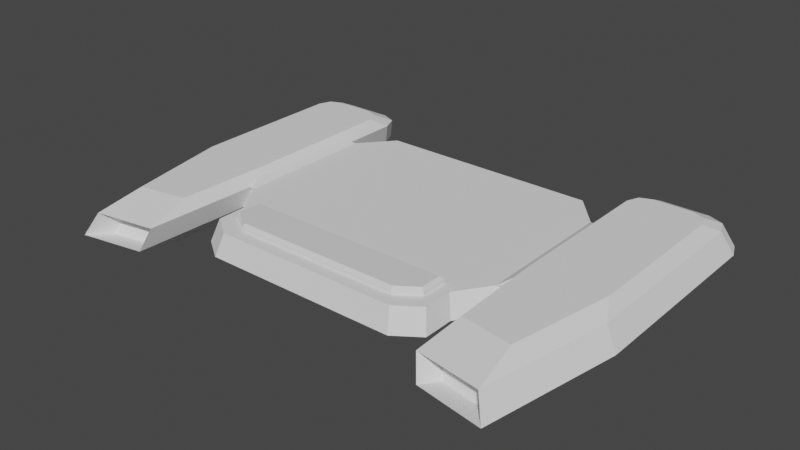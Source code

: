 # Source: boss1.blend  (saved by Blender 3.0.42; exported with 4.5.12 LTS)
import bpy
from mathutils import Matrix  # noqa: F401  (used for matrix-valued properties, if any)

bpy.ops.wm.read_factory_settings(use_empty=True)
scene = bpy.context.scene
scene.name = 'Scene'

# ---- collections
col_collection = bpy.data.collections.new('Collection'); scene.collection.children.link(col_collection)

# ---- materials (node trees are filled in below, after node groups)
mat_ship = bpy.data.materials.new('ship')
mat_cannon = bpy.data.materials.new('cannon')
mat_laser = bpy.data.materials.new('laser')
mat_glass = bpy.data.materials.new('Glass')
mat_glass.use_transparent_shadow = False

# ---- material node trees
mat_glass.use_nodes = True; mat_glass.node_tree.nodes.clear()
_N = mat_glass.node_tree.nodes; _L = mat_glass.node_tree.links
n0 = _N.new('ShaderNodeBsdfPrincipled'); n0.name = 'Principled BSDF'; n0.location = (10, 300)
n0.distribution = 'GGX'
n0.subsurface_method = 'BURLEY'
n0.inputs[2].default_value = 0.0
n0.inputs[3].default_value = 1.45
n0.inputs[27].default_value = (0.0, 0.0, 0.0, 1.0)
n0.inputs[28].default_value = 1.0
n1 = _N.new('ShaderNodeOutputMaterial'); n1.name = 'Material Output'; n1.location = (300, 300)
_L.new(n0.outputs[0], n1.inputs[0])
n1.is_active_output = True

# ---- world
world_world = bpy.data.worlds.new('World'); scene.world = world_world
world_world.use_nodes = True; world_world.node_tree.nodes.clear()
_N = world_world.node_tree.nodes; _L = world_world.node_tree.links
n0 = _N.new('ShaderNodeOutputWorld'); n0.name = 'World Output'; n0.location = (300, 300)
n1 = _N.new('ShaderNodeBackground'); n1.name = 'Background'; n1.location = (10, 300)
n1.inputs[0].default_value = (0.05088, 0.05088, 0.05088, 1.0)
_L.new(n1.outputs[0], n0.inputs[0])
n0.is_active_output = True
world_world.color = (0.05088, 0.05088, 0.05088)
world_world.use_sun_shadow = False
world_world.sun_shadow_jitter_overblur = 0.0

# ---- meshes
me_plane = bpy.data.meshes.new('Plane')
me_plane.from_pydata([(1.071, 1.35, -0.1), (1.134, -0.6656, -0.1), (1.442, -1.441, -0.1), (2.048, -1.547, -0.1), (2.28, -0.2876, -0.1), (0.9072, -1.107, -0.1), (-1.071, 1.35, -0.1), (-1.134, -0.6656, -0.1), (-1.442, -1.441, -0.1), (-2.028, -1.547, -0.1), (-2.28, -0.2876, -0.1), (-0.9072, -1.107, -0.1), (1.134, -0.9491, -0.1), (-1.134, -0.9491, -0.1), (1.08, -0.8836, 0.1), (0.864, -1.034, 0.1), (1.08, -0.6136, 0.1), (1.373, -1.359, 0.1), (1.952, -1.453, 0.1), (2.171, -0.2536, 0.1), (1.02, 1.306, 0.1), (-0.864, -1.034, 0.1), (-1.08, -0.8836, 0.1), (-1.08, -0.6136, 0.1), (-1.373, -1.359, 0.1), (-1.931, -1.453, 0.1), (-2.171, -0.2536, 0.1), (-1.02, 1.306, 0.1), (2.07, 1.791, -0.1), (2.28, 1.581, -0.1), (2.218, 1.73, -0.1), (1.398, 1.581, -0.1), (1.608, 1.791, -0.1), (1.459, 1.73, -0.1), (-2.28, 1.581, -0.1), (-2.07, 1.791, -0.1), (-2.218, 1.73, -0.1), (-1.608, 1.791, -0.1), (-1.398, 1.581, -0.1), (-1.459, 1.73, -0.1), (2.171, 1.526, 0.1), (1.971, 1.726, 0.1), (2.113, 1.668, 0.1), (1.531, 1.726, 0.1), (1.331, 1.526, 0.1), (1.39, 1.668, 0.1), (-1.971, 1.726, 0.1), (-2.171, 1.526, 0.1), (-2.113, 1.668, 0.1), (-1.331, 1.526, 0.1), (-1.531, 1.726, 0.1), (-1.39, 1.668, 0.1), (1.404, -0.06713, 0.2), (1.438, -0.9514, 0.2), (1.901, -1.027, 0.2), (2.076, -0.06713, 0.2), (-1.404, -0.06713, 0.2), (-1.438, -0.9514, 0.2), (-1.884, -1.027, 0.2), (-2.076, -0.06713, 0.2), (1.916, 1.517, 0.2), (2.029, 1.47, 0.2), (2.076, 1.357, 0.2), (1.404, 1.357, 0.2), (1.451, 1.47, 0.2), (1.564, 1.517, 0.2), (-2.029, 1.47, 0.2), (-1.916, 1.517, 0.2), (-2.076, 1.357, 0.2), (-1.451, 1.47, 0.2), (-1.404, 1.357, 0.2), (-1.564, 1.517, 0.2), (1.404, 0.8929, 0.2), (-1.404, 0.8929, 0.2), (1.474, -0.09164, -0.2), (1.51, -1.014, -0.2), (1.995, -1.099, -0.2), (2.18, -0.09164, -0.2), (-1.474, -0.09164, -0.2), (-1.509, -1.014, -0.2), (-1.978, -1.099, -0.2), (-2.18, -0.09164, -0.2), (2.131, 1.522, -0.2), (2.012, 1.572, -0.2), (2.18, 1.404, -0.2), (1.524, 1.522, -0.2), (1.474, 1.404, -0.2), (1.642, 1.572, -0.2), (-2.012, 1.572, -0.2), (-2.13, 1.522, -0.2), (-2.18, 1.404, -0.2), (-1.474, 1.404, -0.2), (-1.523, 1.522, -0.2), (-1.642, 1.572, -0.2), (-1.474, 0.9164, -0.2), (1.474, 0.9164, -0.2), (1.428, 0.9502, -0.1397), (1.348, 1.03, -0.1), (1.398, 1.022, -0.1), (1.348, -0.3593, -0.1), (1.428, -0.2099, -0.1397), (1.4, -0.3376, -0.1), (-1.348, 1.03, -0.1), (-1.428, 0.9501, -0.1397), (-1.398, 1.022, -0.1), (-1.428, -0.2098, -0.1397), (-1.348, -0.3593, -0.1), (-1.4, -0.3376, -0.1), (1.361, -0.1784, 0.1404), (1.281, -0.3253, 0.1), (1.333, -0.3036, 0.1), (1.281, 1.004, 0.1), (1.361, 0.9248, 0.1404), (1.331, 0.9964, 0.1), (-1.281, -0.3253, 0.1), (-1.361, -0.1782, 0.1404), (-1.333, -0.3036, 0.1), (-1.361, 0.9247, 0.1404), (-1.281, 1.004, 0.1), (-1.331, 0.9964, 0.1), (1.52, -1.256, -0.1392), (1.944, -1.33, -0.1392), (-1.518, -1.256, -0.1392), (-1.928, -1.33, -0.1392), (1.472, -1.199, 0.0007769), (1.877, -1.264, 0.0007769), (-1.47, -1.199, 0.0007769), (-1.86, -1.264, 0.0007769), (-1.374, -0.2979, -0.06389), (-1.389, -0.3032, -0.07218), (-1.341, -0.2786, 0.07218), (-1.332, -0.2762, 0.06389), (1.389, -0.3032, -0.07218), (1.374, -0.2979, -0.06389), (1.332, -0.2762, 0.06389), (1.341, -0.2786, 0.07218), (1.373, 0.9831, -0.06531), (1.388, 0.9889, -0.07189), (1.34, 0.9702, 0.07189), (1.33, 0.9661, 0.06531), (-1.388, 0.9889, -0.07189), (-1.373, 0.9831, -0.06531), (-1.33, 0.9661, 0.06531), (-1.34, 0.9702, 0.07189)], [], [(28, 32, 43, 41), (3, 4, 19, 18), (0, 6, 27, 20), (15, 14, 16, 109, 111, 20, 27, 118, 114, 23, 22, 21), (100, 96, 95, 74), (12, 1, 16, 14), (9, 8, 122, 123), (96, 98, 31, 86, 95), (7, 13, 22, 23), (10, 9, 25, 26), (34, 10, 26, 47), (5, 12, 14, 15), (37, 35, 46, 50), (111, 112, 113, 138, 139), (2, 101, 100, 74, 75), (103, 105, 78, 94), (11, 5, 15, 21), (117, 118, 142, 143, 119), (112, 108, 52, 72), (13, 11, 21, 22), (25, 9, 123, 127), (6, 102, 141, 142, 118, 27), (105, 107, 8, 79, 78), (28, 41, 42, 30), (30, 42, 40, 29), (31, 44, 45, 33), (33, 45, 43, 32), (46, 35, 36, 48), (48, 36, 34, 47), (49, 38, 39, 51), (51, 39, 37, 50), (4, 29, 40, 19), (17, 18, 54, 53), (25, 24, 57, 58), (5, 11, 13, 7, 106, 102, 6, 0, 97, 99, 1, 12), (114, 115, 116, 130, 131), (53, 54, 55, 62, 61, 60, 65, 64, 63, 72, 52), (56, 73, 70, 69, 71, 67, 66, 68, 59, 58, 57), (49, 51, 69, 70), (24, 116, 115, 56, 57), (26, 25, 58, 59), (46, 48, 66, 67), (19, 40, 62, 55), (18, 19, 55, 54), (47, 26, 59, 68), (50, 46, 67, 71), (45, 44, 63, 64), (42, 41, 60, 61), (51, 50, 71, 69), (108, 110, 17, 53, 52), (48, 47, 68, 66), (117, 119, 49, 70, 73), (115, 117, 73, 56), (43, 45, 64, 65), (44, 113, 112, 72, 63), (40, 42, 61, 62), (41, 43, 65, 60), (94, 78, 79, 80, 81, 90, 89, 88, 93, 92, 91), (74, 95, 86, 85, 87, 83, 82, 84, 77, 76, 75), (128, 106, 7, 23, 114, 131), (33, 32, 87, 85), (37, 39, 92, 93), (1, 99, 133, 134, 109, 16), (30, 29, 84, 82), (34, 36, 89, 90), (32, 28, 83, 87), (8, 9, 80, 79), (3, 2, 75, 76), (38, 104, 103, 94, 91), (9, 10, 81, 80), (29, 4, 77, 84), (4, 3, 76, 77), (108, 109, 134, 135, 110), (31, 33, 85, 86), (28, 30, 82, 83), (10, 34, 90, 81), (39, 38, 91, 92), (36, 35, 88, 89), (35, 37, 93, 88), (31, 98, 137, 138, 113, 44), (132, 101, 2, 17, 110, 135), (140, 104, 38, 49, 119, 143), (8, 107, 129, 130, 116, 24), (108, 112, 111, 109), (114, 118, 117, 115), (105, 103, 102, 106), (99, 97, 96, 100), (96, 97, 136, 137, 98), (123, 122, 126, 127), (120, 121, 125, 124), (2, 3, 121, 120), (3, 18, 125, 121), (24, 25, 127, 126), (8, 24, 126, 122), (17, 2, 120, 124), (18, 17, 124, 125), (130, 129, 128, 131), (105, 106, 128, 129, 107), (132, 135, 134, 133), (99, 100, 101, 132, 133), (138, 137, 136, 139), (136, 97, 0, 20, 111, 139), (140, 143, 142, 141), (102, 103, 104, 140, 141)])
me_plane.polygons.foreach_set('material_index', [1, 1, 0, 0, 1, 0, 1, 1, 0, 1, 1, 0, 1, 1, 1, 1, 0, 1, 1, 0, 1, 0, 1, 1, 1, 1, 1, 1, 1, 1, 1, 1, 1, 1, 0, 1, 1, 1, 1, 1, 1, 1, 1, 1, 1, 1, 1, 1, 1, 1, 1, 1, 1, 1, 1, 1, 1, 1, 1, 0, 1, 1, 0, 1, 1, 1, 1, 1, 1, 1, 1, 1, 1, 1, 1, 1, 1, 1, 1, 1, 1, 1, 1, 1, 1, 1, 1, 1, 2, 2, 1, 1, 1, 1, 1, 1, 0, 1, 0, 1, 0, 0, 0, 1])
_uv = me_plane.uv_layers.new(name='UVMap')
_uv.uv.foreach_set('vector', [0.0, 0.0, 0.0, 0.0, 0.0, 0.0, 0.0, 0.0, 0.0, 0.0, 0.0, 0.0, 0.0, 0.0, 0.0, 0.0, 0.0, 0.0, 0.0, 0.0, 0.0, 0.0, 0.0, 0.0, 0.0, 0.0, 0.0, 0.0, 0.0, 0.0, 0.0, 0.0, 0.0, 0.0, 0.0, 0.0, 0.0, 0.0, 0.0, 0.0, 0.0, 0.0, 0.0, 0.0, 0.0, 0.0, 0.0, 0.0, 0.0, 0.0, 0.0, 0.0, 0.0, 0.0, 0.0, 0.0, 0.0, 0.0, 0.0, 0.0, 0.0, 0.0, 0.0, 0.0, 0.0, 0.0, 0.0, 0.0, 0.0, 0.0, 0.0, 0.0, 0.0, 0.0, 0.0, 0.0, 0.0, 0.0, 0.0, 0.0, 0.0, 0.0, 0.0, 0.0, 0.0, 0.0, 0.0, 0.0, 0.0, 0.0, 0.0, 0.0, 0.0, 0.0, 0.0, 0.0, 0.0, 0.0, 0.0, 0.0, 0.0, 0.0, 0.0, 0.0, 0.0, 0.0, 0.0, 0.0, 0.0, 0.0, 0.0, 0.0, 0.0, 0.0, 0.0, 0.0, 0.0, 0.0, 0.0, 0.0, 0.0, 0.0, 0.0, 0.0, 0.0, 0.0, 0.0, 0.0, 0.0, 0.0, 0.0, 0.0, 0.0, 0.0, 0.0, 0.0, 0.0, 0.0, 0.0, 0.0, 0.0, 0.0, 0.0, 0.0, 0.0, 0.0, 0.0, 0.0, 0.0, 0.0, 0.0, 0.0, 0.0, 0.0, 0.0, 0.0, 0.0, 0.0, 0.0, 0.0, 0.0, 0.0, 0.0, 0.0, 0.0, 0.0, 0.0, 0.0, 0.0, 0.0, 0.0, 0.0, 0.0, 0.0, 0.0, 0.0, 0.0, 0.0, 0.0, 0.0, 0.0, 0.0, 0.0, 0.0, 0.0, 0.0, 0.0, 0.0, 0.0, 0.0, 0.0, 0.0, 0.0, 0.0, 0.0, 0.0, 0.0, 0.0, 0.0, 0.0, 0.0, 0.0, 0.0, 0.0, 0.0, 0.0, 0.0, 0.0, 0.0, 0.0, 0.0, 0.0, 0.0, 0.0, 0.0, 0.0, 0.0, 0.0, 0.0, 0.0, 0.0, 0.0, 0.0, 0.0, 0.0, 0.0, 0.0, 0.0, 0.0, 0.0, 0.0, 0.0, 0.0, 0.0, 0.0, 0.0, 0.0, 0.0, 0.0, 0.0, 0.0, 0.0, 0.0, 0.0, 0.0, 0.0, 0.0, 0.0, 0.0, 0.0, 0.0, 0.0, 0.0, 0.0, 0.0, 0.0, 0.0, 0.0, 0.0, 0.0, 0.0, 0.0, 0.0, 0.0, 0.0, 0.0, 0.0, 0.0, 0.0, 0.0, 0.0, 0.0, 0.0, 0.0, 0.0, 0.0, 0.0, 0.0, 0.0, 0.0, 0.0, 0.0, 0.0, 0.0, 0.0, 0.0, 0.0, 0.0, 0.0, 0.0, 0.0, 0.0, 0.0, 0.0, 0.0, 0.0, 0.0, 0.0, 0.0, 0.0, 0.0, 0.0, 0.0, 0.0, 0.0, 0.0, 0.0, 0.0, 0.0, 0.0, 0.0, 0.0, 0.0, 0.0, 0.0, 0.0, 0.0, 0.0, 0.0, 0.0, 0.0, 0.0, 0.0, 0.0, 0.0, 0.0, 0.0, 0.0, 0.0, 0.0, 0.0, 0.0, 0.0, 0.0, 0.0, 0.0, 0.0, 0.0, 0.0, 0.0, 0.0, 0.0, 0.0, 0.0, 0.0, 0.0, 0.0, 0.0, 0.0, 0.0, 0.0, 0.0, 0.0, 0.0, 0.0, 0.0, 0.0, 0.0, 0.0, 0.0, 0.0, 0.0, 0.0, 0.0, 0.0, 0.0, 0.0, 0.0, 0.0, 0.0, 0.0, 0.0, 0.0, 0.0, 0.0, 0.0, 0.0, 0.0, 0.0, 0.0, 0.0, 0.0, 0.0, 0.0, 0.0, 0.0, 0.0, 0.0, 0.0, 0.0, 0.0, 0.0, 0.0, 0.0, 0.0, 0.0, 0.0, 0.0, 0.0, 0.0, 0.0, 0.0, 0.0, 0.0, 0.0, 0.0, 0.0, 0.0, 0.0, 0.0, 0.0, 0.0, 0.0, 0.0, 0.0, 0.0, 0.0, 0.0, 0.0, 0.0, 0.0, 0.0, 0.0, 0.0, 0.0, 0.0, 0.0, 0.0, 0.0, 0.0, 0.0, 0.0, 0.0, 0.0, 0.0, 0.0, 0.0, 0.0, 0.0, 0.0, 0.0, 0.0, 0.0, 0.0, 0.0, 0.0, 0.0, 0.0, 0.0, 0.0, 0.0, 0.0, 0.0, 0.0, 0.0, 0.0, 0.0, 0.0, 0.0, 0.0, 0.0, 0.0, 0.0, 0.0, 0.0, 0.0, 0.0, 0.0, 0.0, 0.0, 0.0, 0.0, 0.0, 0.0, 0.0, 0.0, 0.0, 0.0, 0.0, 0.0, 0.0, 0.0, 0.0, 0.0, 0.0, 0.0, 0.0, 0.0, 0.0, 0.0, 0.0, 0.0, 0.0, 0.0, 0.0, 0.0, 0.0, 0.0, 0.0, 0.0, 0.0, 0.0, 0.0, 0.0, 0.0, 0.0, 0.0, 0.0, 0.0, 0.0, 0.0, 0.0, 0.0, 0.0, 0.0, 0.0, 0.0, 0.0, 0.0, 0.0, 0.0, 0.0, 0.0, 0.0, 0.0, 0.0, 0.0, 0.0, 0.0, 0.0, 0.0, 0.0, 0.0, 0.0, 0.0, 0.0, 0.0, 0.0, 0.0, 0.0, 0.0, 0.0, 0.0, 0.0, 0.0, 0.0, 0.0, 0.0, 0.0, 0.0, 0.0, 0.0, 0.0, 0.0, 0.0, 0.0, 0.0, 0.0, 0.0, 0.0, 0.0, 0.0, 0.0, 0.0, 0.0, 0.0, 0.0, 0.0, 0.0, 0.0, 0.0, 0.0, 0.0, 0.0, 0.0, 0.0, 0.0, 0.0, 0.0, 0.0, 0.0, 0.0, 0.0, 0.0, 0.0, 0.0, 0.0, 0.0, 0.0, 0.0, 0.0, 0.0, 0.0, 0.0, 0.0, 0.0, 0.0, 0.0, 0.0, 0.0, 0.0, 0.0, 0.0, 0.0, 0.0, 0.0, 0.0, 0.0, 0.0, 0.0, 0.0, 0.0, 0.0, 0.0, 0.0, 0.0, 0.0, 0.0, 0.0, 0.0, 0.0, 0.0, 0.0, 0.0, 0.0, 0.0, 0.0, 0.0, 0.0, 0.0, 0.0, 0.0, 0.0, 0.0, 0.0, 0.0, 0.0, 0.0, 0.0, 0.0, 0.0, 0.0, 0.0, 0.0, 0.0, 0.0, 0.0, 0.0, 0.0, 0.0, 0.0, 0.0, 0.0, 0.0, 0.0, 0.0, 0.0, 0.0, 0.0, 0.0, 0.0, 0.0, 0.0, 0.0, 0.0, 0.0, 0.0, 0.0, 0.0, 0.0, 0.0, 0.0, 0.0, 0.0, 0.0, 0.0, 0.0, 0.0, 0.0, 0.0, 0.0, 0.0, 0.0, 0.0, 0.0, 0.0, 0.0, 0.0, 0.0, 0.0, 0.0, 0.0, 0.0, 0.0, 0.0, 0.0, 0.0, 0.0, 0.0, 0.0, 0.0, 0.0, 0.0, 0.0, 0.0, 0.0, 0.0, 0.0, 0.0, 0.0, 0.0, 0.0, 0.0, 0.0, 0.0, 0.0, 0.0, 0.0, 0.0, 0.0, 0.0, 0.0, 0.0, 0.0, 0.0, 0.0, 0.0, 0.0, 0.0, 0.0, 0.0, 0.0, 0.0, 0.0, 0.0, 0.0, 0.0, 0.0, 0.0, 0.0, 0.0, 0.0, 0.0, 0.0, 0.0, 0.0, 0.0, 0.0, 0.0, 0.0, 0.0, 0.0, 0.0, 0.0, 0.0, 0.0, 0.0, 0.0, 0.0, 0.0, 0.0, 0.0, 0.0, 0.0, 0.0, 0.0, 0.0, 0.0, 0.0, 0.0, 0.0, 0.0, 0.0, 0.0, 0.0, 0.0, 0.0, 0.0, 0.0, 0.0, 0.0, 0.0, 0.0, 0.0, 0.0, 0.0, 0.0, 0.0, 0.0, 0.0, 0.0, 0.0, 0.0, 0.0, 0.0, 0.0, 0.0, 0.0, 0.0, 0.0, 0.0, 0.0, 0.0, 0.0, 0.0, 0.0, 0.0, 0.0, 0.0, 0.0, 0.0, 0.0, 0.0, 0.0, 0.0, 0.0, 0.0, 0.0, 0.0, 0.0, 0.0, 0.0, 0.0, 0.0, 0.0, 0.0, 0.0, 0.0, 0.0, 0.0, 0.0, 0.0, 0.0, 0.0, 0.0, 0.0, 0.0, 0.0, 0.0, 0.0, 0.0, 0.0, 0.0, 0.0, 0.0, 0.0, 0.0, 0.0, 0.0, 0.0, 0.0, 0.0, 0.0, 0.0, 0.0, 0.0, 0.0, 0.0, 0.0, 0.0, 0.0, 0.0, 0.0, 0.0, 0.0, 0.0, 0.0, 0.0, 0.0, 0.0, 0.0, 0.0, 0.0, 0.0, 0.0, 0.0, 0.0, 0.0, 0.0, 0.0, 0.0, 0.0, 0.0, 0.0, 0.0, 0.0, 0.0, 0.0, 0.0, 0.0, 0.0, 0.0, 0.0, 0.0, 0.0, 0.0, 0.0, 0.0, 0.0, 0.0, 0.0, 0.0, 0.0, 0.0, 0.0, 0.0, 0.0, 0.0, 0.0, 0.0, 0.0, 0.0, 0.0, 0.0, 0.0, 0.0, 0.0, 0.0, 0.0, 0.0, 0.0, 0.0, 0.0, 0.0, 0.0, 0.0, 0.0, 0.0, 0.0, 0.0, 0.0, 0.0, 0.0, 0.0, 0.0, 0.0, 0.0, 0.0, 0.0, 0.0, 0.0, 0.0, 0.0, 0.0, 0.0, 0.0, 0.0, 0.0, 0.0, 0.0, 0.0, 0.0, 0.0, 0.0, 0.0, 0.0, 0.0, 0.0, 0.0, 0.0, 0.0, 0.0, 0.0, 0.0, 0.0, 0.0, 0.0, 0.0, 0.0, 0.0, 0.0, 0.0, 0.0, 0.0, 0.0, 0.0, 0.0, 0.0, 0.0, 0.0, 0.0, 0.0, 0.0, 0.0])
me_plane.materials.append(mat_ship)
me_plane.materials.append(mat_cannon)
me_plane.materials.append(mat_laser)
me_plane.use_remesh_fix_poles = True
me_plane.use_remesh_preserve_attributes = False
me_plane.update()
me_plane_001 = bpy.data.meshes.new('Plane.001')
me_plane_001.from_pydata([(0.972, 0.207, -0.09), (0.7776, -0.171, -0.09), (-0.972, 0.207, -0.09), (-0.7776, -0.171, -0.09), (0.972, -0.036, -0.09), (-0.972, -0.036, -0.09), (0.945, 0.18, 0.09), (0.972, 0.207, 0.063), (0.7776, -0.171, 0.063), (0.7691, -0.144, 0.09), (-0.972, 0.207, 0.063), (-0.945, 0.18, 0.09), (-0.7776, -0.171, 0.063), (-0.7691, -0.144, 0.09), (0.945, -0.02188, 0.09), (0.972, -0.036, 0.063), (-0.972, -0.036, 0.063), (-0.945, -0.02188, 0.09)], [], [(1, 4, 0, 2, 5, 3), (10, 16, 5, 2), (0, 7, 10, 2), (9, 13, 17, 11, 6, 14), (8, 15, 4, 1), (16, 12, 3, 5), (12, 8, 1, 3), (15, 8, 9, 14), (13, 9, 8, 12), (17, 13, 12, 16), (7, 15, 14, 6), (11, 17, 16, 10), (10, 7, 6, 11), (15, 7, 0, 4)])
_uv = me_plane_001.uv_layers.new(name='UVMap')
_uv.uv.foreach_set('vector', [0.0, 0.0, 0.0, 0.0, 0.0, 0.0, 0.0, 0.0, 0.0, 0.0, 0.0, 0.0, 0.0, 0.0, 0.0, 0.0, 0.0, 0.0, 0.0, 0.0, 0.0, 0.0, 0.0, 0.0, 0.0, 0.0, 0.0, 0.0, 0.0, 0.0, 0.0, 0.0, 0.0, 0.0, 0.0, 0.0, 0.0, 0.0, 0.0, 0.0, 0.0, 0.0, 0.0, 0.0, 0.0, 0.0, 0.0, 0.0, 0.0, 0.0, 0.0, 0.0, 0.0, 0.0, 0.0, 0.0, 0.0, 0.0, 0.0, 0.0, 0.0, 0.0, 0.0, 0.0, 0.0, 0.0, 0.0, 0.0, 0.0, 0.0, 0.0, 0.0, 0.0, 0.0, 0.0, 0.0, 0.0, 0.0, 0.0, 0.0, 0.0, 0.0, 0.0, 0.0, 0.0, 0.0, 0.0, 0.0, 0.0, 0.0, 0.0, 0.0, 0.0, 0.0, 0.0, 0.0, 0.0, 0.0, 0.0, 0.0, 0.0, 0.0, 0.0, 0.0, 0.0, 0.0, 0.0, 0.0, 0.0, 0.0, 0.0, 0.0, 0.0, 0.0, 0.0, 0.0, 0.0, 0.0, 0.0, 0.0])
me_plane_001.materials.append(mat_glass)
me_plane_001.use_remesh_fix_poles = True
me_plane_001.use_remesh_preserve_attributes = False
me_plane_001.update()

# ---- objects
ob_ship = bpy.data.objects.new('Ship', me_plane)
ob_glass = bpy.data.objects.new('Glass', me_plane_001)

# ---- transforms, parenting, visibility, modifiers, constraints
ob_ship.location = (0.0, 0.0, 0.0)
ob_glass.location = (5.96e-08, -0.7436, 0.07)

# ---- collection membership
col_collection.objects.link(ob_ship)
col_collection.objects.link(ob_glass)

# ---- scene / render settings (as saved in the file)
scene.frame_start = 1; scene.frame_end = 250; scene.frame_set(1)
scene.render.engine = 'BLENDER_EEVEE_NEXT'
scene.cycles.use_denoising = False
scene.cycles.samples = 128
scene.cycles.sampling_pattern = 'TABULATED_SOBOL'
scene.cycles.use_adaptive_sampling = False
scene.cycles.use_light_tree = False
scene.view_settings.view_transform = 'Filmic'
bpy.context.view_layer.update()

# ---- added for rendering (the .blend has no active camera and no usable light): camera, sun
cam_auto = bpy.data.cameras.new('AutoCamera')
cam_auto.lens = 50.0
cam_auto.sensor_width = 36.0
cam_auto.clip_end = 1000.0
ob_auto_camera = bpy.data.objects.new('AutoCamera', cam_auto)
scene.collection.objects.link(ob_auto_camera)
ob_auto_camera.location = (5.24145, -6.16754, 4.19316)
ob_auto_camera.rotation_euler = (1.09748, -7.21219e-08, 0.694738)
scene.camera = ob_auto_camera
light_auto_sun = bpy.data.lights.new('AutoSun', 'SUN')
light_auto_sun.energy = 3.0
light_auto_sun.angle = 0.0523599
ob_auto_sun = bpy.data.objects.new('AutoSun', light_auto_sun)
scene.collection.objects.link(ob_auto_sun)
ob_auto_sun.rotation_euler = (0.872665, 0.174533, 0.523599)
bpy.context.view_layer.update()
